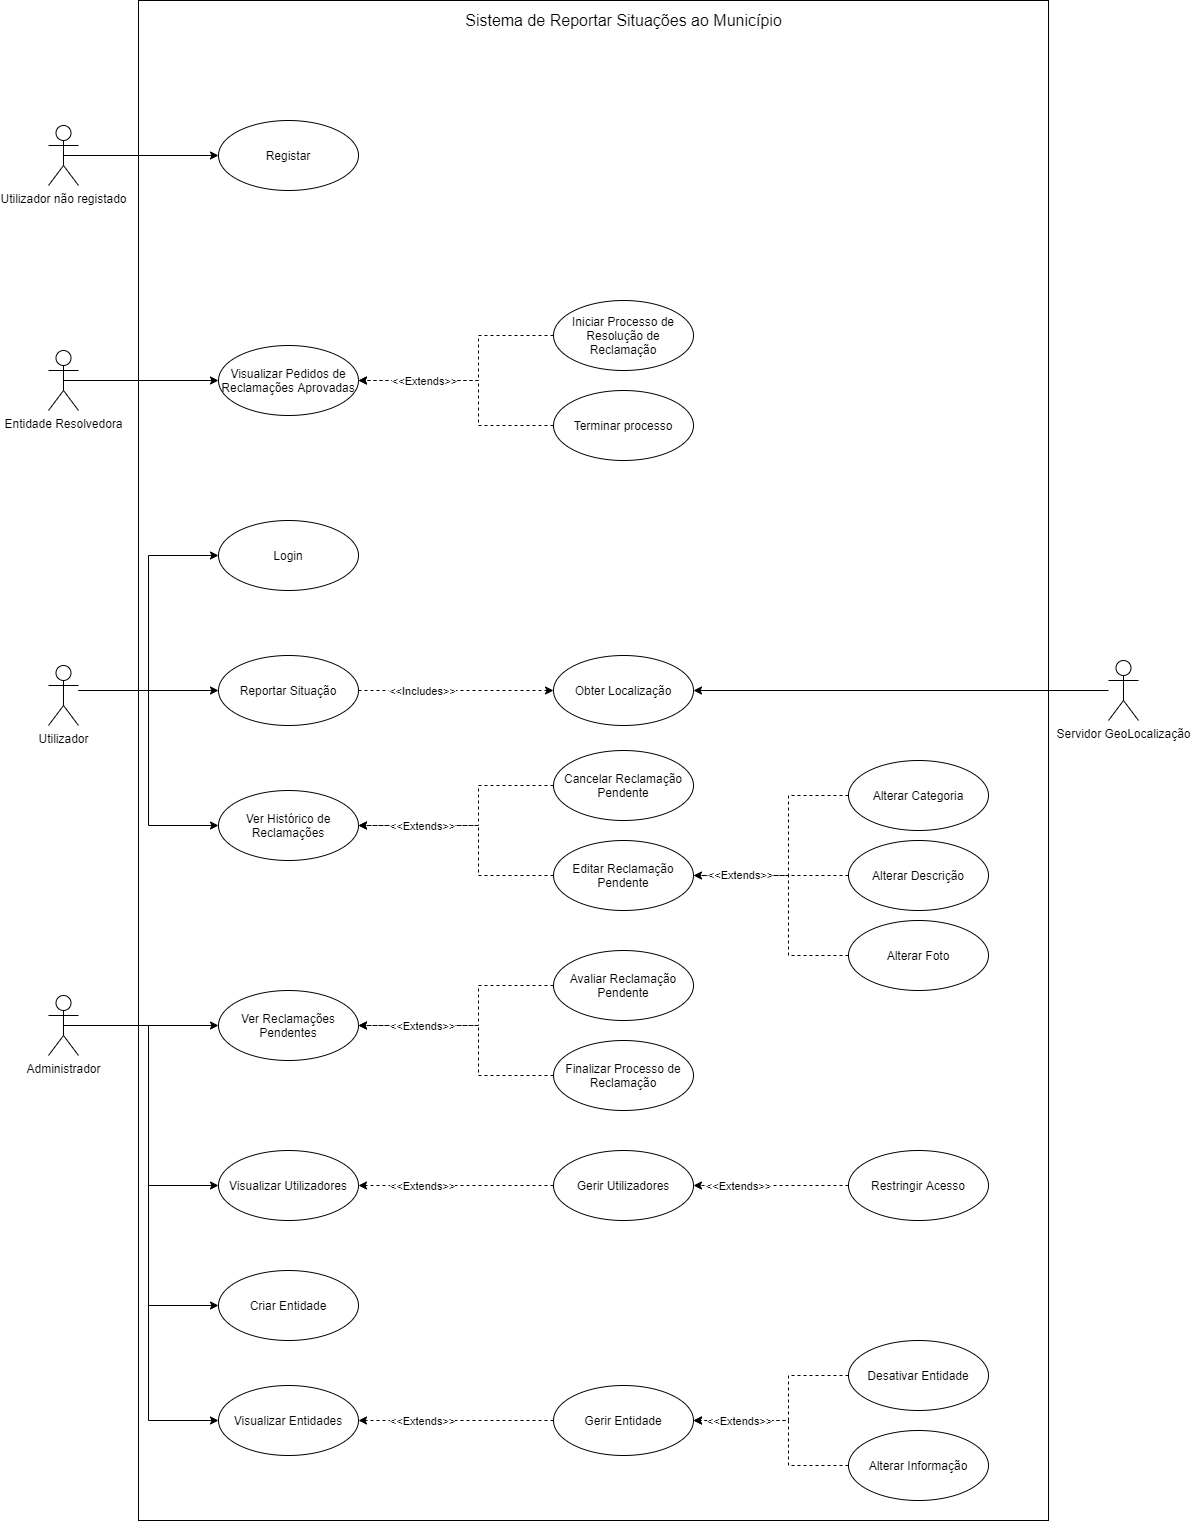

The diagram above was exported from draw.io. Its source (the exported page's mxGraphModel, read from the mxfile embedded in the PNG):
<mxGraphModel dx="2249" dy="705" grid="1" gridSize="10" guides="1" tooltips="1" connect="1" arrows="1" fold="1" page="1" pageScale="1" pageWidth="827" pageHeight="1169" math="0" shadow="0">
  <root>
    <mxCell id="0" />
    <mxCell id="1" parent="0" />
    <mxCell id="OmD_Ws-kqqnIf-lp3qXM-156" value="" style="verticalLabelPosition=bottom;verticalAlign=top;html=1;shape=mxgraph.basic.rect;fillColor2=none;strokeWidth=1;size=20;indent=5;" vertex="1" parent="1">
      <mxGeometry x="130" y="30" width="910" height="1520" as="geometry" />
    </mxCell>
    <mxCell id="OmD_Ws-kqqnIf-lp3qXM-2" style="edgeStyle=orthogonalEdgeStyle;rounded=0;orthogonalLoop=1;jettySize=auto;html=1;exitX=0.5;exitY=0.5;exitDx=0;exitDy=0;exitPerimeter=0;" edge="1" parent="1" source="OmD_Ws-kqqnIf-lp3qXM-3" target="OmD_Ws-kqqnIf-lp3qXM-11">
      <mxGeometry relative="1" as="geometry" />
    </mxCell>
    <mxCell id="OmD_Ws-kqqnIf-lp3qXM-3" value="Utilizador não registado" style="shape=umlActor;verticalLabelPosition=bottom;verticalAlign=top;html=1;" vertex="1" parent="1">
      <mxGeometry x="40" y="155" width="30" height="60" as="geometry" />
    </mxCell>
    <mxCell id="OmD_Ws-kqqnIf-lp3qXM-150" style="edgeStyle=orthogonalEdgeStyle;rounded=0;orthogonalLoop=1;jettySize=auto;html=1;entryX=0;entryY=0.5;entryDx=0;entryDy=0;endArrow=classic;endFill=1;" edge="1" parent="1" source="OmD_Ws-kqqnIf-lp3qXM-8" target="OmD_Ws-kqqnIf-lp3qXM-12">
      <mxGeometry relative="1" as="geometry">
        <Array as="points">
          <mxPoint x="140" y="720" />
          <mxPoint x="140" y="585" />
        </Array>
      </mxGeometry>
    </mxCell>
    <mxCell id="OmD_Ws-kqqnIf-lp3qXM-151" style="edgeStyle=orthogonalEdgeStyle;rounded=0;orthogonalLoop=1;jettySize=auto;html=1;endArrow=classic;endFill=1;" edge="1" parent="1" source="OmD_Ws-kqqnIf-lp3qXM-8" target="OmD_Ws-kqqnIf-lp3qXM-15">
      <mxGeometry relative="1" as="geometry">
        <Array as="points">
          <mxPoint x="110" y="720" />
          <mxPoint x="110" y="720" />
        </Array>
      </mxGeometry>
    </mxCell>
    <mxCell id="OmD_Ws-kqqnIf-lp3qXM-152" style="edgeStyle=orthogonalEdgeStyle;rounded=0;orthogonalLoop=1;jettySize=auto;html=1;entryX=0;entryY=0.5;entryDx=0;entryDy=0;endArrow=classic;endFill=1;" edge="1" parent="1" source="OmD_Ws-kqqnIf-lp3qXM-8" target="OmD_Ws-kqqnIf-lp3qXM-18">
      <mxGeometry relative="1" as="geometry">
        <Array as="points">
          <mxPoint x="140" y="720" />
          <mxPoint x="140" y="855" />
        </Array>
      </mxGeometry>
    </mxCell>
    <mxCell id="OmD_Ws-kqqnIf-lp3qXM-8" value="Utilizador" style="shape=umlActor;verticalLabelPosition=bottom;verticalAlign=top;html=1;" vertex="1" parent="1">
      <mxGeometry x="40" y="695" width="30" height="60" as="geometry" />
    </mxCell>
    <mxCell id="OmD_Ws-kqqnIf-lp3qXM-9" style="edgeStyle=orthogonalEdgeStyle;rounded=0;orthogonalLoop=1;jettySize=auto;html=1;entryX=1;entryY=0.5;entryDx=0;entryDy=0;" edge="1" parent="1" source="OmD_Ws-kqqnIf-lp3qXM-10" target="OmD_Ws-kqqnIf-lp3qXM-20">
      <mxGeometry relative="1" as="geometry" />
    </mxCell>
    <mxCell id="OmD_Ws-kqqnIf-lp3qXM-10" value="Servidor GeoLocalização" style="shape=umlActor;verticalLabelPosition=bottom;verticalAlign=top;html=1;" vertex="1" parent="1">
      <mxGeometry x="1100" y="690" width="30" height="60" as="geometry" />
    </mxCell>
    <mxCell id="OmD_Ws-kqqnIf-lp3qXM-11" value="Registar" style="ellipse;whiteSpace=wrap;html=1;" vertex="1" parent="1">
      <mxGeometry x="210" y="150" width="140" height="70" as="geometry" />
    </mxCell>
    <mxCell id="OmD_Ws-kqqnIf-lp3qXM-12" value="Login" style="ellipse;whiteSpace=wrap;html=1;" vertex="1" parent="1">
      <mxGeometry x="210" y="550" width="140" height="70" as="geometry" />
    </mxCell>
    <mxCell id="OmD_Ws-kqqnIf-lp3qXM-52" style="edgeStyle=orthogonalEdgeStyle;rounded=0;orthogonalLoop=1;jettySize=auto;html=1;entryX=0;entryY=0.5;entryDx=0;entryDy=0;dashed=1;" edge="1" parent="1" source="OmD_Ws-kqqnIf-lp3qXM-15" target="OmD_Ws-kqqnIf-lp3qXM-20">
      <mxGeometry relative="1" as="geometry" />
    </mxCell>
    <mxCell id="OmD_Ws-kqqnIf-lp3qXM-53" value="&amp;lt;&amp;lt;Includes&amp;gt;&amp;gt;" style="edgeLabel;html=1;align=center;verticalAlign=middle;resizable=0;points=[];" vertex="1" connectable="0" parent="OmD_Ws-kqqnIf-lp3qXM-52">
      <mxGeometry x="-0.7802" y="-6" relative="1" as="geometry">
        <mxPoint x="42.62" y="-6" as="offset" />
      </mxGeometry>
    </mxCell>
    <mxCell id="OmD_Ws-kqqnIf-lp3qXM-15" value="Reportar Situação" style="ellipse;whiteSpace=wrap;html=1;" vertex="1" parent="1">
      <mxGeometry x="210" y="685" width="140" height="70" as="geometry" />
    </mxCell>
    <mxCell id="OmD_Ws-kqqnIf-lp3qXM-18" value="Ver Histórico de Reclamações" style="ellipse;whiteSpace=wrap;html=1;" vertex="1" parent="1">
      <mxGeometry x="210" y="820" width="140" height="70" as="geometry" />
    </mxCell>
    <mxCell id="OmD_Ws-kqqnIf-lp3qXM-19" value="Sistema de Reportar Situações ao Município" style="text;html=1;align=center;verticalAlign=middle;resizable=0;points=[];autosize=1;fontSize=16;" vertex="1" parent="1">
      <mxGeometry x="450" y="40" width="330" height="20" as="geometry" />
    </mxCell>
    <mxCell id="OmD_Ws-kqqnIf-lp3qXM-20" value="Obter Localização" style="ellipse;whiteSpace=wrap;html=1;" vertex="1" parent="1">
      <mxGeometry x="545" y="685" width="140" height="70" as="geometry" />
    </mxCell>
    <mxCell id="OmD_Ws-kqqnIf-lp3qXM-146" style="edgeStyle=orthogonalEdgeStyle;rounded=0;orthogonalLoop=1;jettySize=auto;html=1;entryX=1;entryY=0.5;entryDx=0;entryDy=0;dashed=1;endArrow=classic;endFill=1;" edge="1" parent="1" source="OmD_Ws-kqqnIf-lp3qXM-55" target="OmD_Ws-kqqnIf-lp3qXM-18">
      <mxGeometry relative="1" as="geometry">
        <Array as="points">
          <mxPoint x="470" y="815" />
          <mxPoint x="470" y="855" />
        </Array>
      </mxGeometry>
    </mxCell>
    <mxCell id="OmD_Ws-kqqnIf-lp3qXM-55" value="Cancelar Reclamação Pendente" style="ellipse;whiteSpace=wrap;html=1;" vertex="1" parent="1">
      <mxGeometry x="545" y="780" width="140" height="70" as="geometry" />
    </mxCell>
    <mxCell id="OmD_Ws-kqqnIf-lp3qXM-147" style="edgeStyle=orthogonalEdgeStyle;rounded=0;orthogonalLoop=1;jettySize=auto;html=1;entryX=1;entryY=0.5;entryDx=0;entryDy=0;dashed=1;endArrow=classic;endFill=1;" edge="1" parent="1" source="OmD_Ws-kqqnIf-lp3qXM-58" target="OmD_Ws-kqqnIf-lp3qXM-18">
      <mxGeometry relative="1" as="geometry">
        <Array as="points">
          <mxPoint x="470" y="905" />
          <mxPoint x="470" y="855" />
        </Array>
      </mxGeometry>
    </mxCell>
    <mxCell id="OmD_Ws-kqqnIf-lp3qXM-149" value="&amp;lt;&amp;lt;Extends&amp;gt;&amp;gt;" style="edgeLabel;html=1;align=center;verticalAlign=middle;resizable=0;points=[];" vertex="1" connectable="0" parent="OmD_Ws-kqqnIf-lp3qXM-147">
      <mxGeometry x="0.6865" y="1" relative="1" as="geometry">
        <mxPoint x="25.4" y="-1" as="offset" />
      </mxGeometry>
    </mxCell>
    <mxCell id="OmD_Ws-kqqnIf-lp3qXM-58" value="Editar Reclamação Pendente" style="ellipse;whiteSpace=wrap;html=1;" vertex="1" parent="1">
      <mxGeometry x="545" y="870" width="140" height="70" as="geometry" />
    </mxCell>
    <mxCell id="OmD_Ws-kqqnIf-lp3qXM-71" style="edgeStyle=orthogonalEdgeStyle;rounded=0;orthogonalLoop=1;jettySize=auto;html=1;" edge="1" parent="1" source="OmD_Ws-kqqnIf-lp3qXM-61" target="OmD_Ws-kqqnIf-lp3qXM-64">
      <mxGeometry relative="1" as="geometry" />
    </mxCell>
    <mxCell id="OmD_Ws-kqqnIf-lp3qXM-86" style="edgeStyle=orthogonalEdgeStyle;rounded=0;orthogonalLoop=1;jettySize=auto;html=1;exitX=0.5;exitY=0.5;exitDx=0;exitDy=0;exitPerimeter=0;entryX=0;entryY=0.5;entryDx=0;entryDy=0;" edge="1" parent="1" source="OmD_Ws-kqqnIf-lp3qXM-61" target="OmD_Ws-kqqnIf-lp3qXM-85">
      <mxGeometry relative="1" as="geometry" />
    </mxCell>
    <mxCell id="OmD_Ws-kqqnIf-lp3qXM-88" style="edgeStyle=orthogonalEdgeStyle;rounded=0;orthogonalLoop=1;jettySize=auto;html=1;entryX=0;entryY=0.5;entryDx=0;entryDy=0;" edge="1" parent="1" source="OmD_Ws-kqqnIf-lp3qXM-61" target="OmD_Ws-kqqnIf-lp3qXM-87">
      <mxGeometry relative="1" as="geometry" />
    </mxCell>
    <mxCell id="OmD_Ws-kqqnIf-lp3qXM-103" style="edgeStyle=orthogonalEdgeStyle;rounded=0;orthogonalLoop=1;jettySize=auto;html=1;entryX=0;entryY=0.5;entryDx=0;entryDy=0;" edge="1" parent="1" source="OmD_Ws-kqqnIf-lp3qXM-61" target="OmD_Ws-kqqnIf-lp3qXM-76">
      <mxGeometry relative="1" as="geometry" />
    </mxCell>
    <mxCell id="OmD_Ws-kqqnIf-lp3qXM-61" value="Administrador" style="shape=umlActor;verticalLabelPosition=bottom;verticalAlign=top;html=1;" vertex="1" parent="1">
      <mxGeometry x="40" y="1025" width="30" height="60" as="geometry" />
    </mxCell>
    <mxCell id="OmD_Ws-kqqnIf-lp3qXM-64" value="Ver Reclamações Pendentes" style="ellipse;whiteSpace=wrap;html=1;" vertex="1" parent="1">
      <mxGeometry x="210" y="1020" width="140" height="70" as="geometry" />
    </mxCell>
    <mxCell id="OmD_Ws-kqqnIf-lp3qXM-143" style="edgeStyle=orthogonalEdgeStyle;rounded=0;orthogonalLoop=1;jettySize=auto;html=1;entryX=1;entryY=0.5;entryDx=0;entryDy=0;dashed=1;endArrow=classic;endFill=1;" edge="1" parent="1" source="OmD_Ws-kqqnIf-lp3qXM-66" target="OmD_Ws-kqqnIf-lp3qXM-64">
      <mxGeometry relative="1" as="geometry">
        <Array as="points">
          <mxPoint x="470" y="1015" />
          <mxPoint x="470" y="1055" />
        </Array>
      </mxGeometry>
    </mxCell>
    <mxCell id="OmD_Ws-kqqnIf-lp3qXM-66" value="Avaliar Reclamação Pendente" style="ellipse;whiteSpace=wrap;html=1;" vertex="1" parent="1">
      <mxGeometry x="545" y="980" width="140" height="70" as="geometry" />
    </mxCell>
    <mxCell id="OmD_Ws-kqqnIf-lp3qXM-144" style="edgeStyle=orthogonalEdgeStyle;rounded=0;orthogonalLoop=1;jettySize=auto;html=1;entryX=1;entryY=0.5;entryDx=0;entryDy=0;dashed=1;endArrow=classic;endFill=1;" edge="1" parent="1" source="OmD_Ws-kqqnIf-lp3qXM-70" target="OmD_Ws-kqqnIf-lp3qXM-64">
      <mxGeometry relative="1" as="geometry">
        <Array as="points">
          <mxPoint x="470" y="1105" />
          <mxPoint x="470" y="1055" />
        </Array>
      </mxGeometry>
    </mxCell>
    <mxCell id="OmD_Ws-kqqnIf-lp3qXM-145" value="&amp;lt;&amp;lt;Extends&amp;gt;&amp;gt;" style="edgeLabel;html=1;align=center;verticalAlign=middle;resizable=0;points=[];" vertex="1" connectable="0" parent="OmD_Ws-kqqnIf-lp3qXM-144">
      <mxGeometry x="0.6898" y="1" relative="1" as="geometry">
        <mxPoint x="25.67" y="-1" as="offset" />
      </mxGeometry>
    </mxCell>
    <mxCell id="OmD_Ws-kqqnIf-lp3qXM-70" value="Finalizar Processo de Reclamação" style="ellipse;whiteSpace=wrap;html=1;" vertex="1" parent="1">
      <mxGeometry x="545" y="1070" width="140" height="70" as="geometry" />
    </mxCell>
    <mxCell id="OmD_Ws-kqqnIf-lp3qXM-76" value="Visualizar Utilizadores" style="ellipse;whiteSpace=wrap;html=1;" vertex="1" parent="1">
      <mxGeometry x="210" y="1180" width="140" height="70" as="geometry" />
    </mxCell>
    <mxCell id="OmD_Ws-kqqnIf-lp3qXM-140" style="edgeStyle=orthogonalEdgeStyle;rounded=0;orthogonalLoop=1;jettySize=auto;html=1;entryX=1;entryY=0.5;entryDx=0;entryDy=0;dashed=1;endArrow=classic;endFill=1;" edge="1" parent="1" source="OmD_Ws-kqqnIf-lp3qXM-80" target="OmD_Ws-kqqnIf-lp3qXM-76">
      <mxGeometry relative="1" as="geometry" />
    </mxCell>
    <mxCell id="OmD_Ws-kqqnIf-lp3qXM-141" value="&amp;lt;&amp;lt;Extends&amp;gt;&amp;gt;" style="edgeLabel;html=1;align=center;verticalAlign=middle;resizable=0;points=[];" vertex="1" connectable="0" parent="OmD_Ws-kqqnIf-lp3qXM-140">
      <mxGeometry x="0.3924" y="-1" relative="1" as="geometry">
        <mxPoint x="4.86" y="1" as="offset" />
      </mxGeometry>
    </mxCell>
    <mxCell id="OmD_Ws-kqqnIf-lp3qXM-80" value="Gerir Utilizadores" style="ellipse;whiteSpace=wrap;html=1;" vertex="1" parent="1">
      <mxGeometry x="545" y="1180" width="140" height="70" as="geometry" />
    </mxCell>
    <mxCell id="OmD_Ws-kqqnIf-lp3qXM-83" style="edgeStyle=orthogonalEdgeStyle;rounded=0;orthogonalLoop=1;jettySize=auto;html=1;dashed=1;" edge="1" parent="1" source="OmD_Ws-kqqnIf-lp3qXM-82" target="OmD_Ws-kqqnIf-lp3qXM-80">
      <mxGeometry relative="1" as="geometry" />
    </mxCell>
    <mxCell id="OmD_Ws-kqqnIf-lp3qXM-142" value="&amp;lt;&amp;lt;Extends&amp;gt;&amp;gt;" style="edgeLabel;html=1;align=center;verticalAlign=middle;resizable=0;points=[];" vertex="1" connectable="0" parent="OmD_Ws-kqqnIf-lp3qXM-83">
      <mxGeometry x="0.6605" y="-2" relative="1" as="geometry">
        <mxPoint x="18.97" y="2" as="offset" />
      </mxGeometry>
    </mxCell>
    <mxCell id="OmD_Ws-kqqnIf-lp3qXM-82" value="Restringir Acesso" style="ellipse;whiteSpace=wrap;html=1;" vertex="1" parent="1">
      <mxGeometry x="840" y="1180" width="140" height="70" as="geometry" />
    </mxCell>
    <mxCell id="OmD_Ws-kqqnIf-lp3qXM-85" value="Criar Entidade" style="ellipse;whiteSpace=wrap;html=1;" vertex="1" parent="1">
      <mxGeometry x="210" y="1300" width="140" height="70" as="geometry" />
    </mxCell>
    <mxCell id="OmD_Ws-kqqnIf-lp3qXM-87" value="Visualizar Entidades" style="ellipse;whiteSpace=wrap;html=1;" vertex="1" parent="1">
      <mxGeometry x="210" y="1415" width="140" height="70" as="geometry" />
    </mxCell>
    <mxCell id="OmD_Ws-kqqnIf-lp3qXM-91" style="edgeStyle=orthogonalEdgeStyle;rounded=0;orthogonalLoop=1;jettySize=auto;html=1;dashed=1;" edge="1" parent="1" source="OmD_Ws-kqqnIf-lp3qXM-90" target="OmD_Ws-kqqnIf-lp3qXM-87">
      <mxGeometry relative="1" as="geometry" />
    </mxCell>
    <mxCell id="OmD_Ws-kqqnIf-lp3qXM-92" value="&amp;lt;&amp;lt;Extends&amp;gt;&amp;gt;" style="edgeLabel;html=1;align=center;verticalAlign=middle;resizable=0;points=[];" vertex="1" connectable="0" parent="OmD_Ws-kqqnIf-lp3qXM-91">
      <mxGeometry x="0.3324" relative="1" as="geometry">
        <mxPoint x="-1.3399999999999999" as="offset" />
      </mxGeometry>
    </mxCell>
    <mxCell id="OmD_Ws-kqqnIf-lp3qXM-90" value="Gerir Entidade" style="ellipse;whiteSpace=wrap;html=1;" vertex="1" parent="1">
      <mxGeometry x="545" y="1415" width="140" height="70" as="geometry" />
    </mxCell>
    <mxCell id="OmD_Ws-kqqnIf-lp3qXM-133" style="edgeStyle=orthogonalEdgeStyle;rounded=0;orthogonalLoop=1;jettySize=auto;html=1;entryX=1;entryY=0.5;entryDx=0;entryDy=0;dashed=1;endArrow=classic;endFill=1;" edge="1" parent="1" source="OmD_Ws-kqqnIf-lp3qXM-93" target="OmD_Ws-kqqnIf-lp3qXM-90">
      <mxGeometry relative="1" as="geometry">
        <Array as="points">
          <mxPoint x="780" y="1495" />
          <mxPoint x="780" y="1450" />
        </Array>
      </mxGeometry>
    </mxCell>
    <mxCell id="OmD_Ws-kqqnIf-lp3qXM-93" value="Alterar Informação" style="ellipse;whiteSpace=wrap;html=1;" vertex="1" parent="1">
      <mxGeometry x="840" y="1460" width="140" height="70" as="geometry" />
    </mxCell>
    <mxCell id="OmD_Ws-kqqnIf-lp3qXM-132" style="edgeStyle=orthogonalEdgeStyle;rounded=0;orthogonalLoop=1;jettySize=auto;html=1;entryX=1;entryY=0.5;entryDx=0;entryDy=0;dashed=1;endArrow=classic;endFill=1;" edge="1" parent="1" source="OmD_Ws-kqqnIf-lp3qXM-94" target="OmD_Ws-kqqnIf-lp3qXM-90">
      <mxGeometry relative="1" as="geometry">
        <Array as="points">
          <mxPoint x="780" y="1405" />
          <mxPoint x="780" y="1450" />
        </Array>
      </mxGeometry>
    </mxCell>
    <mxCell id="OmD_Ws-kqqnIf-lp3qXM-134" value="&amp;lt;&amp;lt;Extends&amp;gt;&amp;gt;" style="edgeLabel;html=1;align=center;verticalAlign=middle;resizable=0;points=[];" vertex="1" connectable="0" parent="OmD_Ws-kqqnIf-lp3qXM-132">
      <mxGeometry x="0.7143" relative="1" as="geometry">
        <mxPoint x="16" as="offset" />
      </mxGeometry>
    </mxCell>
    <mxCell id="OmD_Ws-kqqnIf-lp3qXM-94" value="Desativar Entidade" style="ellipse;whiteSpace=wrap;html=1;" vertex="1" parent="1">
      <mxGeometry x="840" y="1370" width="140" height="70" as="geometry" />
    </mxCell>
    <mxCell id="OmD_Ws-kqqnIf-lp3qXM-113" style="edgeStyle=orthogonalEdgeStyle;rounded=0;orthogonalLoop=1;jettySize=auto;html=1;exitX=0.5;exitY=0.5;exitDx=0;exitDy=0;exitPerimeter=0;entryX=0;entryY=0.5;entryDx=0;entryDy=0;" edge="1" parent="1" source="OmD_Ws-kqqnIf-lp3qXM-104" target="OmD_Ws-kqqnIf-lp3qXM-110">
      <mxGeometry relative="1" as="geometry" />
    </mxCell>
    <mxCell id="OmD_Ws-kqqnIf-lp3qXM-104" value="Entidade Resolvedora" style="shape=umlActor;verticalLabelPosition=bottom;verticalAlign=top;html=1;" vertex="1" parent="1">
      <mxGeometry x="40" y="380" width="30" height="60" as="geometry" />
    </mxCell>
    <mxCell id="OmD_Ws-kqqnIf-lp3qXM-110" value="Visualizar Pedidos de Reclamações Aprovadas" style="ellipse;whiteSpace=wrap;html=1;" vertex="1" parent="1">
      <mxGeometry x="210" y="375" width="140" height="70" as="geometry" />
    </mxCell>
    <mxCell id="OmD_Ws-kqqnIf-lp3qXM-153" style="edgeStyle=orthogonalEdgeStyle;rounded=0;orthogonalLoop=1;jettySize=auto;html=1;entryX=1;entryY=0.5;entryDx=0;entryDy=0;endArrow=classic;endFill=1;dashed=1;" edge="1" parent="1" source="OmD_Ws-kqqnIf-lp3qXM-111" target="OmD_Ws-kqqnIf-lp3qXM-110">
      <mxGeometry relative="1" as="geometry">
        <Array as="points">
          <mxPoint x="470" y="365" />
          <mxPoint x="470" y="410" />
        </Array>
      </mxGeometry>
    </mxCell>
    <mxCell id="OmD_Ws-kqqnIf-lp3qXM-111" value="Iniciar Processo de Resolução de Reclamação" style="ellipse;whiteSpace=wrap;html=1;" vertex="1" parent="1">
      <mxGeometry x="545" y="330" width="140" height="70" as="geometry" />
    </mxCell>
    <mxCell id="OmD_Ws-kqqnIf-lp3qXM-154" style="edgeStyle=orthogonalEdgeStyle;rounded=0;orthogonalLoop=1;jettySize=auto;html=1;entryX=1;entryY=0.5;entryDx=0;entryDy=0;endArrow=classic;endFill=1;dashed=1;" edge="1" parent="1" source="OmD_Ws-kqqnIf-lp3qXM-112" target="OmD_Ws-kqqnIf-lp3qXM-110">
      <mxGeometry relative="1" as="geometry">
        <Array as="points">
          <mxPoint x="470" y="455" />
          <mxPoint x="470" y="410" />
        </Array>
      </mxGeometry>
    </mxCell>
    <mxCell id="OmD_Ws-kqqnIf-lp3qXM-155" value="&amp;lt;&amp;lt;Extends&amp;gt;&amp;gt;" style="edgeLabel;html=1;align=center;verticalAlign=middle;resizable=0;points=[];" vertex="1" connectable="0" parent="OmD_Ws-kqqnIf-lp3qXM-154">
      <mxGeometry x="0.7447" y="-1" relative="1" as="geometry">
        <mxPoint x="34" y="1" as="offset" />
      </mxGeometry>
    </mxCell>
    <mxCell id="OmD_Ws-kqqnIf-lp3qXM-112" value="Terminar processo" style="ellipse;whiteSpace=wrap;html=1;" vertex="1" parent="1">
      <mxGeometry x="545" y="420" width="140" height="70" as="geometry" />
    </mxCell>
    <mxCell id="OmD_Ws-kqqnIf-lp3qXM-127" style="edgeStyle=orthogonalEdgeStyle;rounded=0;orthogonalLoop=1;jettySize=auto;html=1;entryX=1;entryY=0.5;entryDx=0;entryDy=0;dashed=1;endArrow=none;endFill=0;" edge="1" parent="1" source="OmD_Ws-kqqnIf-lp3qXM-119" target="OmD_Ws-kqqnIf-lp3qXM-58">
      <mxGeometry relative="1" as="geometry">
        <Array as="points">
          <mxPoint x="780" y="825" />
          <mxPoint x="780" y="905" />
        </Array>
      </mxGeometry>
    </mxCell>
    <mxCell id="OmD_Ws-kqqnIf-lp3qXM-119" value="Alterar Categoria" style="ellipse;whiteSpace=wrap;html=1;" vertex="1" parent="1">
      <mxGeometry x="840" y="790" width="140" height="70" as="geometry" />
    </mxCell>
    <mxCell id="OmD_Ws-kqqnIf-lp3qXM-128" style="edgeStyle=orthogonalEdgeStyle;rounded=0;orthogonalLoop=1;jettySize=auto;html=1;entryX=1;entryY=0.5;entryDx=0;entryDy=0;dashed=1;endArrow=none;endFill=0;" edge="1" parent="1" source="OmD_Ws-kqqnIf-lp3qXM-120" target="OmD_Ws-kqqnIf-lp3qXM-58">
      <mxGeometry relative="1" as="geometry" />
    </mxCell>
    <mxCell id="OmD_Ws-kqqnIf-lp3qXM-120" value="Alterar Descrição" style="ellipse;whiteSpace=wrap;html=1;" vertex="1" parent="1">
      <mxGeometry x="840" y="870" width="140" height="70" as="geometry" />
    </mxCell>
    <mxCell id="OmD_Ws-kqqnIf-lp3qXM-129" style="edgeStyle=orthogonalEdgeStyle;rounded=0;orthogonalLoop=1;jettySize=auto;html=1;entryX=1;entryY=0.5;entryDx=0;entryDy=0;dashed=1;endArrow=classic;endFill=1;" edge="1" parent="1" source="OmD_Ws-kqqnIf-lp3qXM-121" target="OmD_Ws-kqqnIf-lp3qXM-58">
      <mxGeometry relative="1" as="geometry">
        <Array as="points">
          <mxPoint x="780" y="985" />
          <mxPoint x="780" y="905" />
        </Array>
      </mxGeometry>
    </mxCell>
    <mxCell id="OmD_Ws-kqqnIf-lp3qXM-130" value="&amp;lt;&amp;lt;Extends&amp;gt;&amp;gt;" style="edgeLabel;html=1;align=center;verticalAlign=middle;resizable=0;points=[];" vertex="1" connectable="0" parent="OmD_Ws-kqqnIf-lp3qXM-129">
      <mxGeometry x="0.7758" y="-2" relative="1" as="geometry">
        <mxPoint x="20" y="1.99" as="offset" />
      </mxGeometry>
    </mxCell>
    <mxCell id="OmD_Ws-kqqnIf-lp3qXM-121" value="Alterar Foto" style="ellipse;whiteSpace=wrap;html=1;" vertex="1" parent="1">
      <mxGeometry x="840" y="950" width="140" height="70" as="geometry" />
    </mxCell>
  </root>
</mxGraphModel>